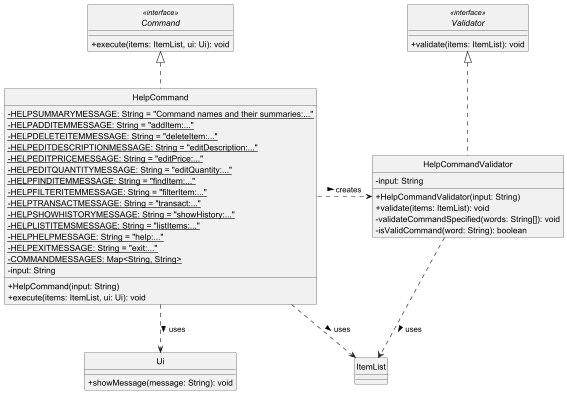

The diagram above was rendered by PlantUML. Its source (embedded in the PNG):
@startuml
skinparam monochrome true
skinparam shadowing false
skinparam classAttributeIconSize 0
hide circle

interface Command <<interface>> {
    + execute(items: ItemList, ui: Ui): void
}

class HelpCommand {
    {static} - HELPSUMMARYMESSAGE: String = "Command names and their summaries:..."
    {static} - HELPADDITEMMESSAGE: String = "addItem:..."
    {static} - HELPDELETEITEMMESSAGE: String = "deleteItem:..."
    {static} - HELPEDITDESCRIPTIONMESSAGE: String = "editDescription:..."
    {static} - HELPEDITPRICEMESSAGE: String = "editPrice:..."
    {static} - HELPEDITQUANTITYMESSAGE: String = "editQuantity:..."
    {static} - HELPFINDITEMMESSAGE: String = "findItem:..."
    {static} - HELPFILTERITEMMESSAGE: String = "filterItem:..."
    {static} - HELPTRANSACTMESSAGE: String = "transact:..."
    {static} - HELPSHOWHISTORYMESSAGE: String = "showHistory:..."
    {static} - HELPLISTITEMSMESSAGE: String = "listItems:..."
    {static} - HELPHELPMESSAGE: String = "help:..."
    {static} - HELPEXITMESSAGE: String = "exit:..."
    {static} - COMMANDMESSAGES: Map<String, String>
    - input: String
    + HelpCommand(input: String)
    + execute(items: ItemList, ui: Ui): void
}

interface Validator <<interface>> {
    + validate(items: ItemList): void
}

class HelpCommandValidator {
    - input: String
    + HelpCommandValidator(input: String)
    + validate(items: ItemList): void
    - validateCommandSpecified(words: String[]): void
    - isValidCommand(word: String): boolean
}

class ItemList

class Ui {
    + showMessage(message: String): void
}

Command <|.. HelpCommand
Validator <|.. HelpCommandValidator

HelpCommand .right.> HelpCommandValidator : creates >
HelpCommand ..> Ui : uses >
HelpCommand ..> ItemList : uses >

HelpCommandValidator ..> ItemList : uses >

@enduml